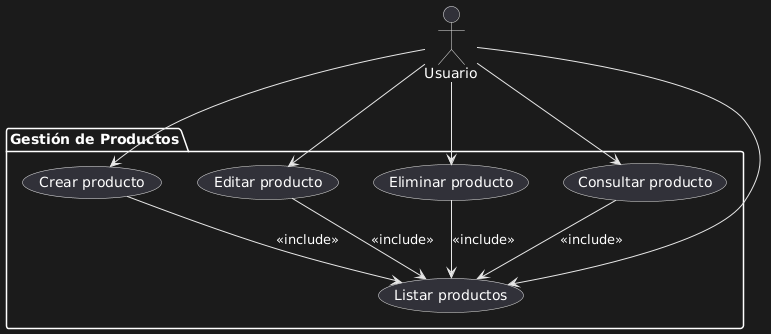

The diagram above was rendered by PlantUML. Its source (embedded in the PNG):
@startuml
actor Usuario as U

package "Gestión de Productos" {
  usecase "Listar productos" as UC1
  usecase "Crear producto" as UC2
  usecase "Editar producto" as UC3
  usecase "Eliminar producto" as UC4
  usecase "Consultar producto" as UC5
}

U --> UC1
U --> UC2
U --> UC3
U --> UC4
U --> UC5

UC2 --> UC1 : <<include>> 
UC3 --> UC1 : <<include>> 
UC4 --> UC1 : <<include>> 
UC5 --> UC1 : <<include>>
@enduml